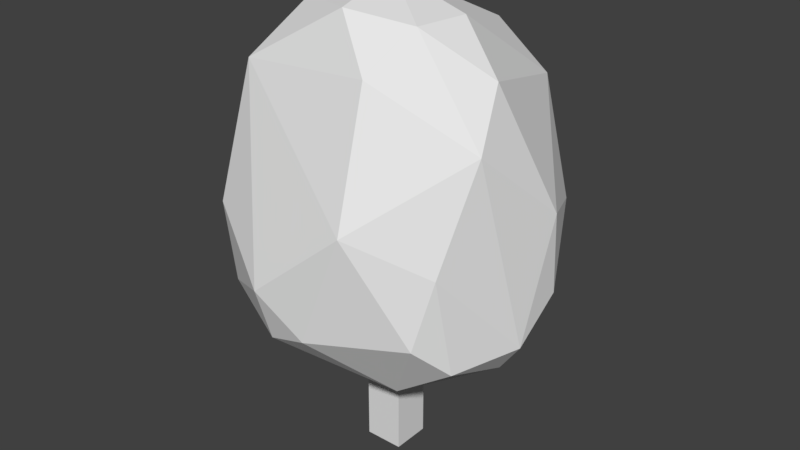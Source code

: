 # Source: Bush.blend  (saved by Blender 2.78.0; exported with 4.5.12 LTS)
import bpy
from mathutils import Matrix  # noqa: F401  (used for matrix-valued properties, if any)

bpy.ops.wm.read_factory_settings(use_empty=True)
scene = bpy.context.scene
scene.name = 'Scene'

# ---- collections
col_collection_1 = bpy.data.collections.new('Collection 1'); scene.collection.children.link(col_collection_1)

# ---- world
world_world = bpy.data.worlds.new('World'); scene.world = world_world
world_world.color = (0.05088, 0.05088, 0.05088)
world_world.use_sun_shadow = False
world_world.sun_shadow_jitter_overblur = 0.0
world_world.cycles.sampling_method = 'MANUAL'

# ---- meshes
me_icosphere = bpy.data.meshes.new('Icosphere')
me_icosphere.from_pydata([(0.1588, -0.1085, -1.232), (0.1506, -0.1304, -1.101), (0.1508, 0.1333, -1.096), (0.08647, -0.000857, -0.8432), (0.03169, 0.1747, -0.9326), (-0.09728, -0.05588, -0.8415), (-0.1723, -0.0845, -0.9502), (-0.008997, -0.09694, -0.8319), (0.07487, -0.07165, -0.8431), (0.1983, 0.03346, -1.065), (-0.05148, -0.2124, -1.151), (0.06693, -0.1955, -1.051), (0.1694, -0.0793, -0.9661), (-0.1381, -0.1611, -1.189), (0.1945, -0.02186, -1.223), (-0.02151, 0.1582, -1.258), (-0.1545, 0.03093, -1.261), (0.1601, -0.01205, -1.27), (-0.2021, -0.05301, -1.189), (0.1041, 0.172, -1.13), (0.0493, 0.1159, -0.8781), (0.04689, 0.01553, -1.314), (0.1333, -0.1513, -1.19), (-0.05004, -0.19, -1.225), (-0.03853, 0.1968, -1.2), (-0.1022, 0.1497, -0.9984), (-0.01497, -0.005385, -0.8104), (-0.01254, -0.09924, -1.296), (0.07581, -0.1068, -1.292), (0.008266, -0.1974, -1.205), (0.07003, 0.0888, -1.286), (-0.0891, 0.02843, -1.303), (-0.1553, -0.09717, -1.237), (-0.1624, 0.1188, -1.215), (0.05919, 0.1721, -1.231), (0.1967, 0.0419, -1.174), (-0.1551, -0.1613, -1.086), (-0.1261, 0.1667, -1.142), (-0.1968, 0.06988, -1.14), (-0.1926, -0.002415, -0.9844), (0.1029, 0.1469, -0.9466), (0.05016, -0.132, -0.8918), (0.1493, -0.02442, -0.9004), (-0.1358, -0.1215, -0.9088), (-0.1118, 0.05956, -0.8935), (-0.03265, -0.03679, -1.248), (-0.03265, -0.03679, -1.448), (-0.03265, 0.01574, -1.248), (-0.03265, 0.01574, -1.448), (0.01988, -0.03679, -1.248), (0.01988, -0.03679, -1.448), (0.01988, 0.01574, -1.248), (0.01988, 0.01574, -1.448), (-0.03265, 0.01574, -1.248), (-0.03265, 0.01574, -1.248), (-0.03265, -0.03679, -1.248), (-0.03265, -0.03679, -1.248), (-0.03265, -0.03679, -1.448), (-0.03265, -0.03679, -1.448), (-0.03265, 0.01574, -1.448), (-0.03265, 0.01574, -1.448), (0.01988, 0.01574, -1.248), (0.01988, 0.01574, -1.248), (0.01988, 0.01574, -1.448), (0.01988, 0.01574, -1.448), (0.01988, -0.03679, -1.248), (0.01988, -0.03679, -1.248), (0.01988, -0.03679, -1.448), (0.01988, -0.03679, -1.448)], [], [(31, 21, 27), (1, 11, 22), (18, 39, 38), (3, 42, 40), (40, 20, 3), (20, 4, 26), (4, 25, 44), (5, 44, 39), (39, 6, 5), (7, 26, 5), (43, 41, 7), (41, 43, 11), (41, 12, 8), (2, 19, 40), (25, 4, 37), (4, 19, 24), (39, 25, 38), (33, 18, 38), (11, 10, 29), (29, 22, 11), (14, 35, 9), (30, 34, 17), (30, 21, 15), (33, 24, 15), (16, 18, 33), (32, 18, 16), (13, 32, 23), (17, 34, 35), (17, 28, 21), (27, 21, 28), (0, 28, 17), (0, 17, 14), (0, 1, 22), (19, 35, 34), (29, 10, 23), (37, 24, 33), (26, 8, 3), (41, 11, 12), (44, 25, 39), (1, 14, 12), (9, 40, 42), (3, 20, 26), (40, 4, 20), (26, 4, 44), (5, 26, 44), (6, 43, 5), (5, 43, 7), (8, 7, 41), (8, 42, 3), (13, 18, 32), (8, 12, 42), (12, 9, 42), (9, 35, 2), (2, 40, 9), (40, 19, 4), (37, 4, 24), (39, 18, 6), (10, 43, 36), (11, 43, 10), (1, 12, 11), (19, 34, 24), (38, 25, 37), (38, 37, 33), (36, 6, 18), (36, 43, 6), (28, 22, 29), (13, 23, 10), (13, 10, 36), (9, 12, 14), (15, 21, 31), (15, 34, 30), (15, 24, 34), (33, 15, 31), (16, 33, 31), (16, 31, 32), (32, 31, 27), (23, 32, 27), (35, 14, 17), (21, 30, 17), (23, 27, 28), (23, 28, 29), (57, 55, 53), (60, 54, 61), (64, 62, 65), (68, 66, 56), (51, 45, 47), (48, 63, 67), (19, 2, 35), (26, 7, 8), (1, 0, 14), (13, 36, 18), (28, 0, 22), (57, 53, 59), (60, 61, 52), (64, 65, 50), (68, 56, 58), (51, 49, 45), (48, 67, 46)])
_uv = me_icosphere.uv_layers.new(name='UVMap')
_uv.uv.foreach_set('vector', [0.8188, 0.2561, 0.6926, 0.2697, 0.7229, 0.1419, 0.5074, 0.2602, 0.5852, 0.233, 0.5088, 0.3557, 0.7329, 0.04672, 0.7306, 0.2025, 0.6421, 0.09697, 0.6374, 0.4429, 0.6272, 0.3702, 0.801, 0.3737, 0.801, 0.3737, 0.7569, 0.4429, 0.6374, 0.4429, 0.6283, 0.4175, 0.5719, 0.3752, 0.7472, 0.4198, 0.5719, 0.3752, 0.5943, 0.2552, 0.689, 0.3159, 0.7913, 0.3492, 0.689, 0.3159, 0.7306, 0.2025, 0.7306, 0.2025, 0.8017, 0.2294, 0.7913, 0.3492, 0.7812, 0.1423, 0.7021, 0.1916, 0.7045, 0.09367, 0.8085, 0.1128, 0.6317, 0.06649, 0.7012, 0.01085, 0.6317, 0.06649, 0.8085, 0.1128, 0.5852, 0.233, 0.8558, 0.1732, 0.8991, 0.3077, 0.81, 0.2282, 0.5364, 0.2352, 0.5757, 0.1885, 0.6196, 0.3719, 0.7995, 0.2668, 0.6926, 0.3668, 0.7882, 0.1174, 0.6926, 0.3668, 0.5757, 0.1885, 0.6947, 0.08122, 0.7306, 0.2025, 0.5943, 0.2552, 0.6421, 0.09697, 0.584, 0.06669, 0.7329, 0.04672, 0.6421, 0.09697, 0.5852, 0.233, 0.6823, 0.356, 0.6199, 0.3983, 0.6199, 0.3983, 0.5088, 0.3557, 0.5852, 0.233, 0.7043, 0.04484, 0.7531, 0.1076, 0.7194, 0.2135, 0.6777, 0.3485, 0.69, 0.4309, 0.5722, 0.2641, 0.6777, 0.3485, 0.6926, 0.2697, 0.7687, 0.4009, 0.7995, 0.03616, 0.6947, 0.08122, 0.6606, 0.02871, 0.6454, 0.02904, 0.7329, 0.04672, 0.584, 0.06669, 0.8419, 0.1163, 0.8822, 0.152, 0.87, 0.246, 0.8032, 0.05517, 0.8419, 0.1163, 0.7247, 0.043, 0.5722, 0.2641, 0.69, 0.4309, 0.5254, 0.3262, 0.5722, 0.2641, 0.6385, 0.1516, 0.6926, 0.2697, 0.7229, 0.1419, 0.6926, 0.2697, 0.6385, 0.1516, 0.547, 0.1663, 0.6385, 0.1516, 0.5722, 0.2641, 0.547, 0.1663, 0.5722, 0.2641, 0.5273, 0.2611, 0.6253, 0.02054, 0.574, 0.1465, 0.5755, 0.05642, 0.8679, 0.198, 0.7531, 0.1076, 0.8928, 0.106, 0.6199, 0.3983, 0.6823, 0.356, 0.6738, 0.4273, 0.7882, 0.1174, 0.6947, 0.08122, 0.7995, 0.03616, 0.7021, 0.1916, 0.81, 0.2282, 0.762, 0.2805, 0.6317, 0.06649, 0.5852, 0.233, 0.5147, 0.1142, 0.689, 0.3159, 0.5943, 0.2552, 0.7306, 0.2025, 0.574, 0.1465, 0.7043, 0.04484, 0.5902, 0.2886, 0.7194, 0.2135, 0.801, 0.3737, 0.6272, 0.3702, 0.762, 0.2805, 0.6613, 0.3212, 0.7021, 0.1916, 0.6196, 0.3719, 0.6926, 0.3668, 0.6837, 0.4269, 0.7472, 0.4198, 0.5719, 0.3752, 0.689, 0.3159, 0.7913, 0.3492, 0.7472, 0.4198, 0.689, 0.3159, 0.8017, 0.2294, 0.8357, 0.2746, 0.7913, 0.3492, 0.7045, 0.09367, 0.7516, 0.0248, 0.7812, 0.1423, 0.81, 0.2282, 0.7812, 0.1423, 0.8558, 0.1732, 0.81, 0.2282, 0.8289, 0.3212, 0.762, 0.2805, 0.7668, 0.4016, 0.8426, 0.3968, 0.7855, 0.443, 0.81, 0.2282, 0.8991, 0.3077, 0.8289, 0.3212, 0.5902, 0.2886, 0.7194, 0.2135, 0.6272, 0.3702, 0.7194, 0.2135, 0.7531, 0.1076, 0.8224, 0.2143, 0.8224, 0.2143, 0.801, 0.3737, 0.7194, 0.2135, 0.6196, 0.3719, 0.5757, 0.1885, 0.6926, 0.3668, 0.7882, 0.1174, 0.6926, 0.3668, 0.6947, 0.08122, 0.7306, 0.2025, 0.7329, 0.04672, 0.8017, 0.2294, 0.6823, 0.356, 0.8085, 0.1128, 0.7972, 0.3002, 0.5852, 0.233, 0.8085, 0.1128, 0.6823, 0.356, 0.5074, 0.2602, 0.5147, 0.1142, 0.5852, 0.233, 0.5757, 0.1885, 0.5929, 0.07622, 0.6947, 0.08122, 0.6421, 0.09697, 0.5943, 0.2552, 0.5552, 0.1425, 0.6421, 0.09697, 0.5552, 0.1425, 0.584, 0.06669, 0.8357, 0.1345, 0.8017, 0.2294, 0.7329, 0.04672, 0.7972, 0.3002, 0.8085, 0.1128, 0.8426, 0.1553, 0.6385, 0.1516, 0.553, 0.1182, 0.6644, 0.04693, 0.7668, 0.4016, 0.6738, 0.4273, 0.6823, 0.356, 0.7668, 0.4016, 0.6823, 0.356, 0.7972, 0.3002, 0.7194, 0.2135, 0.5902, 0.2886, 0.7043, 0.04484, 0.7687, 0.4009, 0.6926, 0.2697, 0.8188, 0.2561, 0.7687, 0.4009, 0.69, 0.4309, 0.6777, 0.3485, 0.6606, 0.02871, 0.6947, 0.08122, 0.5929, 0.07622, 0.8822, 0.3336, 0.7687, 0.4009, 0.8188, 0.2561, 0.87, 0.246, 0.8822, 0.3336, 0.8188, 0.2561, 0.87, 0.246, 0.8188, 0.2561, 0.8419, 0.1163, 0.8419, 0.1163, 0.8188, 0.2561, 0.7229, 0.1419, 0.7247, 0.043, 0.8419, 0.1163, 0.7229, 0.1419, 0.7531, 0.1076, 0.7043, 0.04484, 0.7255, 0.005798, 0.6926, 0.2697, 0.6777, 0.3485, 0.5722, 0.2641, 0.7247, 0.043, 0.7229, 0.1419, 0.6385, 0.1516, 0.7247, 0.043, 0.6385, 0.1516, 0.6644, 0.04693, 0.7663, 0.7082, 0.7663, 0.9119, 0.8174, 0.9113, 0.8181, 0.9347, 0.8181, 0.7311, 0.7673, 0.7301, 0.7765, 0.7332, 0.7765, 0.9044, 0.8255, 0.9132, 0.7603, 0.6752, 0.7603, 0.8813, 0.8112, 0.8812, 0.6566, 0.8651, 0.7063, 0.8105, 0.7063, 0.8646, 0.6551, 0.7945, 0.6551, 0.8477, 0.7052, 0.8457, 0.8679, 0.198, 0.8224, 0.2143, 0.7531, 0.1076, 0.7021, 0.1916, 0.7812, 0.1423, 0.81, 0.2282, 0.574, 0.1465, 0.6253, 0.02054, 0.7043, 0.04484, 0.7668, 0.4016, 0.7972, 0.3002, 0.8426, 0.3968, 0.6385, 0.1516, 0.547, 0.1663, 0.553, 0.1182, 0.7663, 0.7082, 0.8174, 0.9113, 0.8174, 0.7077, 0.8181, 0.9347, 0.7673, 0.7301, 0.7673, 0.9337, 0.7765, 0.7332, 0.8255, 0.9132, 0.8255, 0.742, 0.7603, 0.6752, 0.8112, 0.8812, 0.8112, 0.6751, 0.6566, 0.8651, 0.6566, 0.811, 0.7063, 0.8105, 0.6551, 0.7945, 0.7052, 0.8457, 0.7052, 0.7925])
_ca = me_icosphere.color_attributes.new('Col', 'BYTE_COLOR', 'CORNER')
_ca.data.foreach_set('color', [1.0, 1.0, 1.0, 1.0, 1.0, 1.0, 1.0, 1.0, 1.0, 1.0, 1.0, 1.0, 1.0, 1.0, 1.0, 1.0, 0.9911, 0.9911, 0.9911, 0.9961, 1.0, 1.0, 1.0, 1.0, 1.0, 1.0, 1.0, 1.0, 0.9911, 0.9911, 0.9911, 0.9961, 1.0, 1.0, 1.0, 1.0, 1.0, 1.0, 1.0, 1.0, 0.9911, 0.9911, 0.9911, 0.9961, 1.0, 1.0, 1.0, 1.0, 1.0, 1.0, 1.0, 1.0, 1.0, 1.0, 1.0, 1.0, 1.0, 1.0, 1.0, 1.0, 1.0, 1.0, 1.0, 1.0, 1.0, 1.0, 1.0, 1.0, 1.0, 1.0, 1.0, 1.0, 1.0, 1.0, 1.0, 1.0, 1.0, 1.0, 1.0, 1.0, 1.0, 1.0, 1.0, 1.0, 1.0, 1.0, 1.0, 1.0, 1.0, 1.0, 1.0, 1.0, 0.9911, 0.9911, 0.9911, 0.9961, 0.9911, 0.9911, 0.9911, 0.9961, 1.0, 1.0, 1.0, 1.0, 1.0, 1.0, 1.0, 1.0, 1.0, 1.0, 1.0, 1.0, 1.0, 1.0, 1.0, 1.0, 1.0, 1.0, 1.0, 1.0, 1.0, 1.0, 1.0, 1.0, 1.0, 1.0, 1.0, 1.0, 1.0, 1.0, 1.0, 1.0, 1.0, 1.0, 1.0, 1.0, 1.0, 1.0, 1.0, 1.0, 0.9911, 0.9911, 0.9911, 0.9961, 1.0, 1.0, 1.0, 1.0, 1.0, 1.0, 1.0, 1.0, 1.0, 1.0, 1.0, 1.0, 1.0, 1.0, 1.0, 1.0, 1.0, 1.0, 1.0, 1.0, 1.0, 1.0, 1.0, 1.0, 1.0, 1.0, 1.0, 1.0, 1.0, 1.0, 1.0, 1.0, 1.0, 1.0, 1.0, 1.0, 1.0, 1.0, 1.0, 1.0, 1.0, 1.0, 1.0, 1.0, 0.9911, 0.9911, 0.9911, 0.9961, 0.9911, 0.9911, 0.9911, 0.9961, 1.0, 1.0, 1.0, 1.0, 1.0, 1.0, 1.0, 1.0, 0.9911, 0.9911, 0.9911, 0.9961, 1.0, 1.0, 1.0, 1.0, 1.0, 1.0, 1.0, 1.0, 0.9911, 0.9911, 0.9911, 0.9961, 1.0, 1.0, 1.0, 1.0, 1.0, 1.0, 1.0, 1.0, 1.0, 1.0, 1.0, 1.0, 1.0, 1.0, 1.0, 1.0, 0.9911, 0.9911, 0.9911, 0.9961, 1.0, 1.0, 1.0, 1.0, 1.0, 1.0, 1.0, 1.0, 0.9911, 0.9911, 0.9911, 0.9961, 1.0, 1.0, 1.0, 1.0, 1.0, 1.0, 1.0, 1.0, 1.0, 1.0, 1.0, 1.0, 1.0, 1.0, 1.0, 1.0, 1.0, 1.0, 1.0, 1.0, 1.0, 1.0, 1.0, 1.0, 0.9911, 0.9911, 0.9911, 0.9961, 0.9911, 0.9911, 0.9911, 0.9961, 1.0, 1.0, 1.0, 1.0, 1.0, 1.0, 1.0, 1.0, 1.0, 1.0, 1.0, 1.0, 0.9911, 0.9911, 0.9911, 0.9961, 1.0, 1.0, 1.0, 1.0, 1.0, 1.0, 1.0, 1.0, 1.0, 1.0, 1.0, 1.0, 1.0, 1.0, 1.0, 1.0, 1.0, 1.0, 1.0, 1.0, 1.0, 1.0, 1.0, 1.0, 1.0, 1.0, 1.0, 1.0, 1.0, 1.0, 1.0, 1.0, 1.0, 1.0, 1.0, 1.0, 1.0, 1.0, 1.0, 1.0, 1.0, 1.0, 1.0, 1.0, 1.0, 1.0, 1.0, 1.0, 1.0, 1.0, 1.0, 1.0, 1.0, 1.0, 1.0, 1.0, 1.0, 1.0, 1.0, 1.0, 1.0, 1.0, 1.0, 1.0, 1.0, 1.0, 1.0, 1.0, 1.0, 1.0, 1.0, 1.0, 1.0, 1.0, 1.0, 1.0, 1.0, 1.0, 1.0, 1.0, 1.0, 1.0, 1.0, 1.0, 1.0, 1.0, 1.0, 1.0, 1.0, 1.0, 1.0, 1.0, 1.0, 1.0, 1.0, 1.0, 1.0, 1.0, 1.0, 1.0, 1.0, 1.0, 1.0, 1.0, 1.0, 1.0, 1.0, 1.0, 1.0, 1.0, 1.0, 1.0, 1.0, 1.0, 1.0, 1.0, 1.0, 1.0, 1.0, 1.0, 1.0, 1.0, 1.0, 1.0, 0.9911, 0.9911, 0.9911, 0.9961, 0.9911, 0.9911, 0.9911, 0.9961, 1.0, 1.0, 1.0, 1.0, 1.0, 1.0, 1.0, 1.0, 1.0, 1.0, 1.0, 1.0, 1.0, 1.0, 1.0, 1.0, 0.9911, 0.9911, 0.9911, 0.9961, 1.0, 1.0, 1.0, 1.0, 1.0, 1.0, 1.0, 1.0, 1.0, 1.0, 1.0, 1.0, 0.9911, 0.9911, 0.9911, 0.9961, 1.0, 1.0, 1.0, 1.0, 1.0, 1.0, 1.0, 1.0, 1.0, 1.0, 1.0, 1.0, 0.9911, 0.9911, 0.9911, 0.9961, 1.0, 1.0, 1.0, 1.0, 0.9911, 0.9911, 0.9911, 0.9961, 1.0, 1.0, 1.0, 1.0, 1.0, 1.0, 1.0, 1.0, 1.0, 1.0, 1.0, 1.0, 1.0, 1.0, 1.0, 1.0, 1.0, 1.0, 1.0, 1.0, 1.0, 1.0, 1.0, 1.0, 1.0, 1.0, 1.0, 1.0, 1.0, 1.0, 1.0, 1.0, 1.0, 1.0, 1.0, 1.0, 1.0, 1.0, 1.0, 1.0, 1.0, 1.0, 1.0, 1.0, 1.0, 1.0, 1.0, 1.0, 1.0, 1.0, 1.0, 1.0, 1.0, 1.0, 1.0, 1.0, 1.0, 1.0, 1.0, 1.0, 1.0, 1.0, 1.0, 1.0, 1.0, 1.0, 1.0, 1.0, 1.0, 1.0, 1.0, 1.0, 1.0, 1.0, 1.0, 1.0, 1.0, 1.0, 1.0, 1.0, 1.0, 1.0, 1.0, 1.0, 1.0, 1.0, 1.0, 1.0, 0.9911, 0.9911, 0.9911, 0.9961, 1.0, 1.0, 1.0, 1.0, 1.0, 1.0, 1.0, 1.0, 1.0, 1.0, 1.0, 1.0, 1.0, 1.0, 1.0, 1.0, 1.0, 1.0, 1.0, 1.0, 1.0, 1.0, 1.0, 1.0, 0.9911, 0.9911, 0.9911, 0.9961, 1.0, 1.0, 1.0, 1.0, 0.9911, 0.9911, 0.9911, 0.9961, 0.9911, 0.9911, 0.9911, 0.9961, 0.9911, 0.9911, 0.9911, 0.9961, 1.0, 1.0, 1.0, 1.0, 1.0, 1.0, 1.0, 1.0, 1.0, 1.0, 1.0, 1.0, 1.0, 1.0, 1.0, 1.0, 0.9911, 0.9911, 0.9911, 0.9961, 1.0, 1.0, 1.0, 1.0, 1.0, 1.0, 1.0, 1.0, 1.0, 1.0, 1.0, 1.0, 1.0, 1.0, 1.0, 1.0, 1.0, 1.0, 1.0, 1.0, 0.9911, 0.9911, 0.9911, 0.9961, 0.9911, 0.9911, 0.9911, 0.9961, 1.0, 1.0, 1.0, 1.0, 1.0, 1.0, 1.0, 1.0, 1.0, 1.0, 1.0, 1.0, 1.0, 1.0, 1.0, 1.0, 1.0, 1.0, 1.0, 1.0, 0.9911, 0.9911, 0.9911, 0.9961, 1.0, 1.0, 1.0, 1.0, 1.0, 1.0, 1.0, 1.0, 1.0, 1.0, 1.0, 1.0, 1.0, 1.0, 1.0, 1.0, 0.9911, 0.9911, 0.9911, 0.9961, 1.0, 1.0, 1.0, 1.0, 1.0, 1.0, 1.0, 1.0, 0.9911, 0.9911, 0.9911, 0.9961, 1.0, 1.0, 1.0, 1.0, 1.0, 1.0, 1.0, 1.0, 1.0, 1.0, 1.0, 1.0, 1.0, 1.0, 1.0, 1.0, 1.0, 1.0, 1.0, 1.0, 0.9911, 0.9911, 0.9911, 0.9961, 1.0, 1.0, 1.0, 1.0, 1.0, 1.0, 1.0, 1.0, 1.0, 1.0, 1.0, 1.0, 1.0, 1.0, 1.0, 1.0, 1.0, 1.0, 1.0, 1.0, 1.0, 1.0, 1.0, 1.0, 1.0, 1.0, 1.0, 1.0, 1.0, 1.0, 1.0, 1.0, 1.0, 1.0, 1.0, 1.0, 1.0, 1.0, 1.0, 1.0, 1.0, 1.0, 1.0, 1.0, 1.0, 1.0, 1.0, 1.0, 1.0, 1.0, 1.0, 1.0, 1.0, 1.0, 1.0, 1.0, 1.0, 1.0, 1.0, 1.0, 0.9911, 0.9911, 0.9911, 0.9961, 1.0, 1.0, 1.0, 1.0, 1.0, 1.0, 1.0, 1.0, 1.0, 1.0, 1.0, 1.0, 1.0, 1.0, 1.0, 1.0, 1.0, 1.0, 1.0, 1.0, 1.0, 1.0, 1.0, 1.0, 1.0, 1.0, 1.0, 1.0, 1.0, 1.0, 1.0, 1.0, 1.0, 1.0, 1.0, 1.0, 0.9911, 0.9911, 0.9911, 0.9961, 1.0, 1.0, 1.0, 1.0, 0.9911, 0.9911, 0.9911, 0.9961, 1.0, 1.0, 1.0, 1.0, 1.0, 1.0, 1.0, 1.0, 1.0, 1.0, 1.0, 1.0, 0.9911, 0.9911, 0.9911, 0.9961, 1.0, 1.0, 1.0, 1.0, 1.0, 1.0, 1.0, 1.0, 1.0, 1.0, 1.0, 1.0, 1.0, 1.0, 1.0, 1.0, 1.0, 1.0, 1.0, 1.0, 1.0, 1.0, 1.0, 1.0, 1.0, 1.0, 1.0, 1.0, 1.0, 1.0, 1.0, 1.0, 1.0, 1.0, 1.0, 1.0, 1.0, 1.0, 1.0, 1.0, 1.0, 1.0, 1.0, 1.0, 1.0, 1.0, 1.0, 1.0, 1.0, 1.0, 1.0, 1.0, 1.0, 1.0, 1.0, 1.0, 1.0, 1.0, 1.0, 1.0, 1.0, 1.0, 1.0, 1.0, 1.0, 1.0, 1.0, 1.0, 1.0, 1.0, 1.0, 1.0, 1.0, 1.0, 1.0, 1.0, 1.0, 1.0, 1.0, 1.0, 1.0, 1.0, 1.0, 1.0, 1.0, 1.0, 1.0, 1.0, 1.0, 1.0, 1.0, 1.0, 1.0, 1.0, 1.0, 1.0, 1.0, 1.0, 1.0, 1.0, 1.0, 1.0, 1.0, 1.0, 1.0, 1.0, 1.0, 1.0, 1.0, 1.0, 1.0, 1.0, 1.0, 1.0, 1.0, 1.0, 1.0, 1.0, 1.0, 1.0, 1.0, 1.0, 1.0, 1.0, 1.0, 1.0, 1.0, 1.0, 1.0, 1.0, 1.0, 1.0, 1.0, 1.0, 1.0, 1.0, 1.0, 1.0, 1.0, 1.0, 1.0, 1.0, 1.0, 1.0, 1.0, 1.0, 1.0, 1.0, 1.0, 1.0, 1.0, 1.0, 1.0, 1.0, 1.0, 1.0, 1.0, 1.0, 1.0, 1.0, 1.0, 1.0, 1.0, 1.0, 1.0, 1.0, 1.0, 1.0, 1.0, 1.0, 1.0, 1.0, 1.0, 1.0, 1.0, 1.0, 1.0, 1.0, 1.0, 1.0, 1.0, 1.0, 1.0, 1.0, 1.0, 1.0, 1.0, 1.0, 1.0, 1.0, 1.0, 1.0, 1.0, 1.0, 1.0, 1.0, 1.0, 1.0, 1.0, 1.0, 1.0, 1.0, 1.0, 1.0, 1.0, 1.0, 1.0, 1.0, 1.0, 1.0, 1.0, 1.0, 1.0, 1.0, 1.0, 1.0, 1.0, 1.0, 1.0, 1.0, 1.0, 1.0, 1.0, 1.0, 1.0, 1.0, 1.0, 1.0, 1.0, 1.0, 1.0, 1.0, 1.0, 1.0, 1.0, 1.0, 1.0, 1.0, 1.0, 1.0, 1.0, 1.0, 1.0, 1.0, 1.0, 1.0, 1.0, 1.0, 1.0, 1.0, 1.0, 1.0, 1.0, 1.0, 1.0, 1.0, 1.0, 1.0, 1.0, 1.0, 1.0, 1.0, 1.0, 1.0, 1.0, 1.0, 1.0, 1.0, 1.0, 1.0, 1.0, 1.0, 1.0, 1.0, 1.0, 1.0, 1.0, 1.0, 1.0, 1.0, 1.0, 1.0, 1.0, 1.0, 1.0, 1.0, 1.0, 1.0, 1.0, 1.0, 1.0, 1.0])
me_icosphere.use_remesh_preserve_volume = False
me_icosphere.use_remesh_preserve_attributes = False
me_icosphere.use_mirror_vertex_groups = False
me_icosphere.update()

# ---- objects
ob_icosphere = bpy.data.objects.new('Icosphere', me_icosphere)

# ---- transforms, parenting, visibility, modifiers, constraints
ob_icosphere.location = (0.0, 0.0, 1.27)
ob_icosphere.lineart.crease_threshold = 0.0

# ---- collection membership
col_collection_1.objects.link(ob_icosphere)

# ---- scene / render settings (as saved in the file)
scene.frame_start = 1; scene.frame_end = 250; scene.frame_set(1)
scene.render.engine = 'BLENDER_EEVEE_NEXT'
scene.render.resolution_percentage = 50
scene.render.dither_intensity = 0.0
scene.cycles.use_denoising = False
scene.cycles.samples = 128
scene.cycles.sampling_pattern = 'TABULATED_SOBOL'
scene.cycles.light_sampling_threshold = 0.0
scene.cycles.use_adaptive_sampling = False
scene.cycles.use_light_tree = False
scene.cycles.blur_glossy = 0.0
scene.cycles.sample_clamp_indirect = 0.0
scene.view_settings.view_transform = 'Standard'
bpy.context.view_layer.update()

# ---- added for rendering (the .blend has no active camera and no usable light): camera, sun
cam_auto = bpy.data.cameras.new('AutoCamera')
cam_auto.lens = 50.0
cam_auto.sensor_width = 36.0
cam_auto.clip_end = 1000.0
ob_auto_camera = bpy.data.objects.new('AutoCamera', cam_auto)
scene.collection.objects.link(ob_auto_camera)
ob_auto_camera.location = (0.791041, -0.959326, 0.775477)
ob_auto_camera.rotation_euler = (1.09748, -7.21219e-08, 0.694738)
scene.camera = ob_auto_camera
light_auto_sun = bpy.data.lights.new('AutoSun', 'SUN')
light_auto_sun.energy = 3.0
light_auto_sun.angle = 0.0523599
ob_auto_sun = bpy.data.objects.new('AutoSun', light_auto_sun)
scene.collection.objects.link(ob_auto_sun)
ob_auto_sun.rotation_euler = (0.872665, 0.174533, 0.523599)
bpy.context.view_layer.update()
